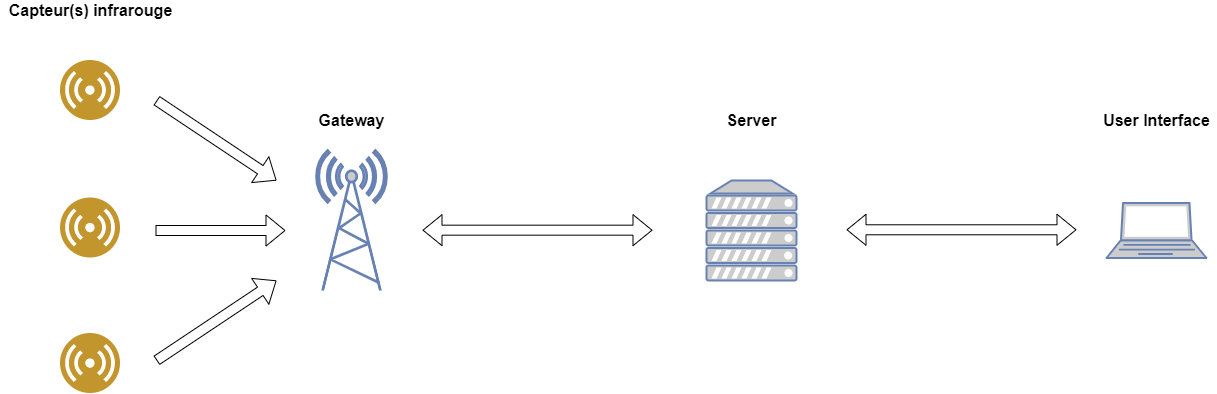

The diagram above was exported from draw.io. Its source (the exported page's mxGraphModel, read from the mxfile embedded in the PNG):
<mxGraphModel dx="1038" dy="585" grid="1" gridSize="10" guides="1" tooltips="1" connect="1" arrows="1" fold="1" page="1" pageScale="1" pageWidth="1169" pageHeight="827" math="0" shadow="0">
  <root>
    <mxCell id="0" />
    <mxCell id="1" parent="0" />
    <mxCell id="4rticJ4Z6jzs-CWGCwVS-11" value="" style="fontColor=#0066CC;verticalAlign=top;verticalLabelPosition=bottom;labelPosition=center;align=center;html=1;outlineConnect=0;fillColor=#CCCCCC;strokeColor=#6881B3;gradientColor=none;gradientDirection=north;strokeWidth=2;shape=mxgraph.networks.laptop;" parent="1" vertex="1">
      <mxGeometry x="1250" y="252.5" width="100" height="55" as="geometry" />
    </mxCell>
    <mxCell id="4rticJ4Z6jzs-CWGCwVS-23" style="edgeStyle=orthogonalEdgeStyle;shape=flexArrow;rounded=0;orthogonalLoop=1;jettySize=auto;html=1;exitX=1;exitY=0.5;exitDx=0;exitDy=0;fontSize=16;" parent="1" edge="1">
      <mxGeometry relative="1" as="geometry">
        <mxPoint x="429" y="280" as="targetPoint" />
        <mxPoint x="299" y="280" as="sourcePoint" />
      </mxGeometry>
    </mxCell>
    <mxCell id="4rticJ4Z6jzs-CWGCwVS-12" value="" style="aspect=fixed;perimeter=ellipsePerimeter;html=1;align=center;shadow=0;dashed=0;fontColor=#4277BB;labelBackgroundColor=#ffffff;fontSize=12;spacingTop=3;image;image=img/lib/ibm/users/sensor.svg;" parent="1" vertex="1">
      <mxGeometry x="204" y="247.5" width="60" height="60" as="geometry" />
    </mxCell>
    <mxCell id="4rticJ4Z6jzs-CWGCwVS-13" value="&lt;font style=&quot;font-size: 16px&quot;&gt;&lt;b&gt;Capteur(s) infrarouge&lt;/b&gt;&lt;/font&gt;" style="text;html=1;align=center;verticalAlign=middle;resizable=0;points=[];autosize=1;strokeColor=none;fillColor=none;" parent="1" vertex="1">
      <mxGeometry x="144" y="50" width="180" height="20" as="geometry" />
    </mxCell>
    <mxCell id="4rticJ4Z6jzs-CWGCwVS-20" value="" style="fontColor=#0066CC;verticalAlign=top;verticalLabelPosition=bottom;labelPosition=center;align=center;html=1;outlineConnect=0;fillColor=#CCCCCC;strokeColor=#6881B3;gradientColor=none;gradientDirection=north;strokeWidth=2;shape=mxgraph.networks.radio_tower;fontSize=16;" parent="1" vertex="1">
      <mxGeometry x="460" y="200" width="70" height="140" as="geometry" />
    </mxCell>
    <mxCell id="4rticJ4Z6jzs-CWGCwVS-21" value="&lt;b&gt;Gateway&lt;/b&gt;" style="text;html=1;align=center;verticalAlign=middle;resizable=0;points=[];autosize=1;strokeColor=none;fillColor=none;fontSize=16;" parent="1" vertex="1">
      <mxGeometry x="455" y="160" width="80" height="20" as="geometry" />
    </mxCell>
    <mxCell id="4rticJ4Z6jzs-CWGCwVS-25" value="" style="shape=flexArrow;endArrow=classic;startArrow=classic;html=1;rounded=0;fontSize=16;" parent="1" edge="1">
      <mxGeometry width="100" height="100" relative="1" as="geometry">
        <mxPoint x="566" y="279.67" as="sourcePoint" />
        <mxPoint x="796" y="279.67" as="targetPoint" />
      </mxGeometry>
    </mxCell>
    <mxCell id="4rticJ4Z6jzs-CWGCwVS-26" value="" style="fontColor=#0066CC;verticalAlign=top;verticalLabelPosition=bottom;labelPosition=center;align=center;html=1;outlineConnect=0;fillColor=#CCCCCC;strokeColor=#6881B3;gradientColor=none;gradientDirection=north;strokeWidth=2;shape=mxgraph.networks.server;fontSize=16;" parent="1" vertex="1">
      <mxGeometry x="850" y="230" width="90" height="100" as="geometry" />
    </mxCell>
    <mxCell id="4rticJ4Z6jzs-CWGCwVS-28" value="" style="shape=flexArrow;endArrow=classic;startArrow=classic;html=1;rounded=0;fontSize=16;" parent="1" edge="1">
      <mxGeometry width="100" height="100" relative="1" as="geometry">
        <mxPoint x="990" y="279.29" as="sourcePoint" />
        <mxPoint x="1220" y="279.29" as="targetPoint" />
      </mxGeometry>
    </mxCell>
    <mxCell id="4rticJ4Z6jzs-CWGCwVS-30" value="&lt;b&gt;Server&lt;/b&gt;" style="text;html=1;align=center;verticalAlign=middle;resizable=0;points=[];autosize=1;strokeColor=none;fillColor=none;fontSize=16;" parent="1" vertex="1">
      <mxGeometry x="860" y="160" width="70" height="20" as="geometry" />
    </mxCell>
    <mxCell id="4rticJ4Z6jzs-CWGCwVS-31" value="&lt;b&gt;User Interface&lt;/b&gt;" style="text;html=1;align=center;verticalAlign=middle;resizable=0;points=[];autosize=1;strokeColor=none;fillColor=none;fontSize=16;" parent="1" vertex="1">
      <mxGeometry x="1240" y="160" width="120" height="20" as="geometry" />
    </mxCell>
    <mxCell id="4rticJ4Z6jzs-CWGCwVS-32" value="" style="aspect=fixed;perimeter=ellipsePerimeter;html=1;align=center;shadow=0;dashed=0;fontColor=#4277BB;labelBackgroundColor=#ffffff;fontSize=12;spacingTop=3;image;image=img/lib/ibm/users/sensor.svg;" parent="1" vertex="1">
      <mxGeometry x="204" y="383" width="60" height="60" as="geometry" />
    </mxCell>
    <mxCell id="4rticJ4Z6jzs-CWGCwVS-34" value="" style="aspect=fixed;perimeter=ellipsePerimeter;html=1;align=center;shadow=0;dashed=0;fontColor=#4277BB;labelBackgroundColor=#ffffff;fontSize=12;spacingTop=3;image;image=img/lib/ibm/users/sensor.svg;" parent="1" vertex="1">
      <mxGeometry x="204" y="110" width="60" height="60" as="geometry" />
    </mxCell>
    <mxCell id="4rticJ4Z6jzs-CWGCwVS-35" value="" style="shape=flexArrow;endArrow=classic;html=1;rounded=0;fontSize=16;" parent="1" edge="1">
      <mxGeometry width="50" height="50" relative="1" as="geometry">
        <mxPoint x="300" y="150" as="sourcePoint" />
        <mxPoint x="420" y="230" as="targetPoint" />
      </mxGeometry>
    </mxCell>
    <mxCell id="4rticJ4Z6jzs-CWGCwVS-36" value="" style="shape=flexArrow;endArrow=classic;html=1;rounded=0;fontSize=16;" parent="1" edge="1">
      <mxGeometry width="50" height="50" relative="1" as="geometry">
        <mxPoint x="300" y="410" as="sourcePoint" />
        <mxPoint x="420" y="330" as="targetPoint" />
      </mxGeometry>
    </mxCell>
  </root>
</mxGraphModel>